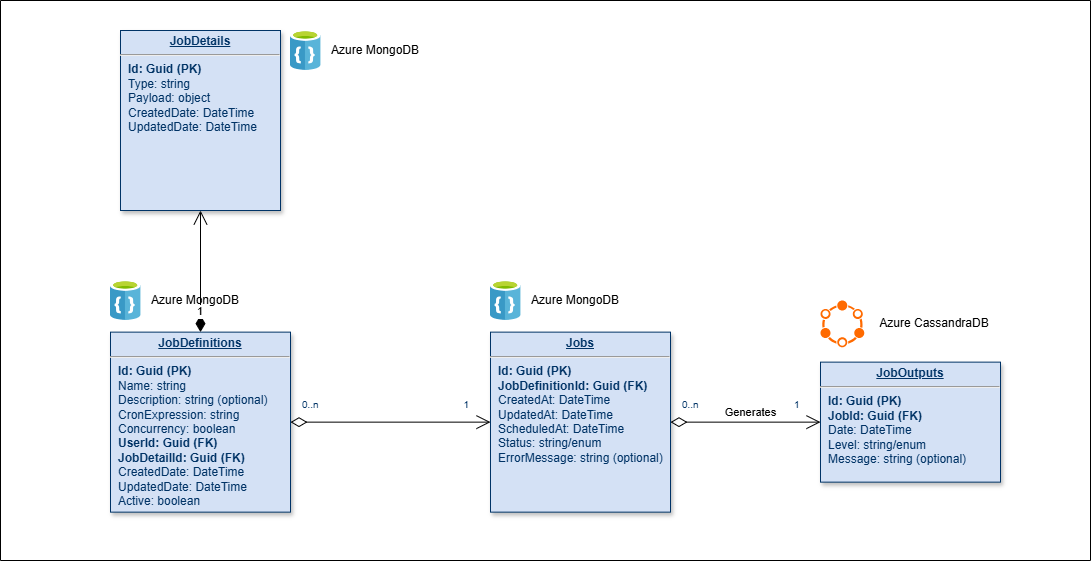

The diagram above was exported from draw.io. Its source (the exported page's mxGraphModel, read from the mxfile embedded in the PNG):
<mxGraphModel dx="680" dy="1636" grid="1" gridSize="10" guides="1" tooltips="1" connect="1" arrows="1" fold="1" page="0" pageScale="1" pageWidth="826" pageHeight="1169" background="none" math="0" shadow="0">
  <root>
    <mxCell id="0" />
    <mxCell id="1" parent="0" />
    <mxCell id="LlQPnSqmXVBU5o7Ol9k0-114" parent="1" style="verticalAlign=top;align=left;overflow=fill;fontSize=12;fontFamily=Helvetica;html=1;strokeColor=#003366;shadow=1;fillColor=#D4E1F5;fontColor=#003366" value="&lt;p style=&quot;margin: 0px; margin-top: 4px; text-align: center; text-decoration: underline;&quot;&gt;&lt;strong&gt;JobDefinitions&lt;/strong&gt;&lt;/p&gt;&lt;hr&gt;&lt;p style=&quot;margin: 0px; margin-left: 8px;&quot;&gt;&lt;b&gt;Id: Guid (PK)&lt;/b&gt;&lt;/p&gt;&lt;p style=&quot;margin: 0px; margin-left: 8px;&quot;&gt;Name: string&lt;/p&gt;&lt;p style=&quot;margin: 0px; margin-left: 8px;&quot;&gt;Description: string (optional)&lt;/p&gt;&lt;p style=&quot;margin: 0px; margin-left: 8px;&quot;&gt;CronExpression: string&lt;/p&gt;&lt;p style=&quot;margin: 0px; margin-left: 8px;&quot;&gt;Concurrency: boolean&lt;/p&gt;&lt;p style=&quot;margin: 0px; margin-left: 8px;&quot;&gt;&lt;b&gt;UserId: Guid (FK)&lt;/b&gt;&lt;/p&gt;&lt;p style=&quot;margin: 0px; margin-left: 8px;&quot;&gt;&lt;b&gt;JobDetailId: Guid (FK)&amp;nbsp;&lt;/b&gt;&lt;/p&gt;&lt;p style=&quot;margin: 0px; margin-left: 8px;&quot;&gt;CreatedDate: DateTime&lt;/p&gt;&lt;p style=&quot;margin: 0px; margin-left: 8px;&quot;&gt;UpdatedDate: DateTime&lt;/p&gt;&lt;p style=&quot;margin: 0px; margin-left: 8px;&quot;&gt;Active: boolean&lt;/p&gt;" vertex="1">
      <mxGeometry height="180" width="180" x="1020" y="-158.36" as="geometry" />
    </mxCell>
    <mxCell id="LlQPnSqmXVBU5o7Ol9k0-116" parent="1" style="verticalAlign=top;align=left;overflow=fill;fontSize=12;fontFamily=Helvetica;html=1;strokeColor=#003366;shadow=1;fillColor=#D4E1F5;fontColor=#003366" value="&lt;p style=&quot;margin: 0px; margin-top: 4px; text-align: center; text-decoration: underline;&quot;&gt;&lt;strong&gt;JobDetails&lt;/strong&gt;&lt;/p&gt;&lt;hr&gt;&lt;p style=&quot;margin: 0px; margin-left: 8px;&quot;&gt;&lt;b&gt;Id: Guid (PK)&lt;/b&gt;&lt;/p&gt;&lt;p style=&quot;margin: 0px; margin-left: 8px;&quot;&gt;Type: string&lt;/p&gt;&lt;p style=&quot;margin: 0px; margin-left: 8px;&quot;&gt;Payload: object&amp;nbsp;&lt;/p&gt;&lt;p style=&quot;margin: 0px; margin-left: 8px;&quot;&gt;CreatedDate: DateTime&lt;/p&gt;&lt;p style=&quot;margin: 0px; margin-left: 8px;&quot;&gt;UpdatedDate: DateTime&lt;/p&gt;" vertex="1">
      <mxGeometry height="180" width="160.0000000000001" x="1030" y="-460" as="geometry" />
    </mxCell>
    <mxCell id="LlQPnSqmXVBU5o7Ol9k0-137" parent="1" style="swimlane;startSize=0;" value="" vertex="1">
      <mxGeometry height="560" width="1090" x="910" y="-490" as="geometry" />
    </mxCell>
    <mxCell id="LlQPnSqmXVBU5o7Ol9k0-152" connectable="0" parent="LlQPnSqmXVBU5o7Ol9k0-137" style="group" value="" vertex="1">
      <mxGeometry height="40" width="210" x="110" y="280" as="geometry" />
    </mxCell>
    <mxCell id="LlQPnSqmXVBU5o7Ol9k0-153" parent="LlQPnSqmXVBU5o7Ol9k0-152" style="shape=image;verticalLabelPosition=bottom;labelBackgroundColor=#ffffff;verticalAlign=top;aspect=fixed;imageAspect=0;image=data:image/svg+xml,(base64 omitted: 5180 chars);" value="" vertex="1">
      <mxGeometry height="40" width="30.4" as="geometry" />
    </mxCell>
    <mxCell id="LlQPnSqmXVBU5o7Ol9k0-154" parent="LlQPnSqmXVBU5o7Ol9k0-152" style="text;html=1;whiteSpace=wrap;strokeColor=none;fillColor=none;align=center;verticalAlign=middle;rounded=0;" value="Azure MongoDB" vertex="1">
      <mxGeometry height="30" width="170" y="5" as="geometry" />
    </mxCell>
    <mxCell id="LlQPnSqmXVBU5o7Ol9k0-115" parent="LlQPnSqmXVBU5o7Ol9k0-137" style="verticalAlign=top;align=left;overflow=fill;fontSize=12;fontFamily=Helvetica;html=1;strokeColor=#003366;shadow=1;fillColor=#D4E1F5;fontColor=#003366" value="&lt;p style=&quot;margin: 0px; margin-top: 4px; text-align: center; text-decoration: underline;&quot;&gt;&lt;strong&gt;Jobs&lt;/strong&gt;&lt;/p&gt;&lt;hr&gt;&lt;p style=&quot;margin: 0px; margin-left: 8px;&quot;&gt;&lt;b&gt;Id: Guid (PK)&lt;/b&gt;&lt;/p&gt;&lt;p style=&quot;margin: 0px; margin-left: 8px;&quot;&gt;&lt;b&gt;JobDefinitionId: Guid (FK)&lt;/b&gt;&lt;/p&gt;&lt;p style=&quot;margin: 0px; margin-left: 8px;&quot;&gt;&lt;span style=&quot;background-color: transparent; color: light-dark(rgb(0, 51, 102), rgb(161, 205, 249));&quot;&gt;CreatedAt: DateTime&lt;/span&gt;&lt;/p&gt;&lt;p style=&quot;margin: 0px; margin-left: 8px;&quot;&gt;UpdatedAt: DateTime&lt;/p&gt;&lt;p style=&quot;margin: 0px; margin-left: 8px;&quot;&gt;ScheduledAt: DateTime&lt;/p&gt;&lt;p style=&quot;margin: 0px; margin-left: 8px;&quot;&gt;Status: string/enum&lt;/p&gt;&lt;p style=&quot;margin: 0px; margin-left: 8px;&quot;&gt;&lt;span style=&quot;background-color: transparent; color: light-dark(rgb(0, 51, 102), rgb(161, 205, 249));&quot;&gt;ErrorMessage: string (optional)&lt;/span&gt;&lt;/p&gt;" vertex="1">
      <mxGeometry height="180" width="180" x="490" y="331.64" as="geometry" />
    </mxCell>
    <mxCell id="LlQPnSqmXVBU5o7Ol9k0-131" parent="LlQPnSqmXVBU5o7Ol9k0-137" style="verticalAlign=top;align=left;overflow=fill;fontSize=12;fontFamily=Helvetica;html=1;strokeColor=#003366;shadow=1;fillColor=#D4E1F5;fontColor=#003366" value="&lt;p style=&quot;margin: 0px; margin-top: 4px; text-align: center; text-decoration: underline;&quot;&gt;&lt;strong&gt;JobOutputs&lt;/strong&gt;&lt;/p&gt;&lt;hr&gt;&lt;p style=&quot;margin: 0px; margin-left: 8px;&quot;&gt;&lt;b&gt;Id: Guid (PK)&lt;/b&gt;&lt;/p&gt;&lt;p style=&quot;margin: 0px; margin-left: 8px;&quot;&gt;&lt;b&gt;JobId: Guid (FK)&lt;/b&gt;&lt;/p&gt;&lt;p style=&quot;margin: 0px; margin-left: 8px;&quot;&gt;&lt;span style=&quot;background-color: transparent; color: light-dark(rgb(0, 51, 102), rgb(161, 205, 249));&quot;&gt;Date: DateTime&lt;/span&gt;&lt;/p&gt;&lt;p style=&quot;margin: 0px; margin-left: 8px;&quot;&gt;Level: string/enum&lt;/p&gt;&lt;p style=&quot;margin: 0px; margin-left: 8px;&quot;&gt;Message: string (optional)&lt;/p&gt;" vertex="1">
      <mxGeometry height="120" width="180" x="820" y="361.64" as="geometry" />
    </mxCell>
    <mxCell id="LlQPnSqmXVBU5o7Ol9k0-132" edge="1" parent="LlQPnSqmXVBU5o7Ol9k0-137" source="LlQPnSqmXVBU5o7Ol9k0-115" style="endArrow=open;endSize=12;startArrow=diamondThin;startSize=14;startFill=0;edgeStyle=orthogonalEdgeStyle;exitX=1;exitY=0.5;exitDx=0;exitDy=0;entryX=0;entryY=0.5;entryDx=0;entryDy=0;" target="LlQPnSqmXVBU5o7Ol9k0-131" value="">
      <mxGeometry x="209.3599999999999" y="1030" as="geometry">
        <mxPoint x="550" y="730" as="sourcePoint" />
        <mxPoint x="550" y="590" as="targetPoint" />
      </mxGeometry>
    </mxCell>
    <mxCell id="LlQPnSqmXVBU5o7Ol9k0-133" connectable="0" parent="LlQPnSqmXVBU5o7Ol9k0-132" style="resizable=0;align=left;verticalAlign=top;labelBackgroundColor=#ffffff;fontSize=10;strokeColor=#003366;shadow=1;fillColor=#D4E1F5;fontColor=#003366" value="0..n" vertex="1">
      <mxGeometry relative="1" x="-1" as="geometry">
        <mxPoint x="10" y="-30" as="offset" />
      </mxGeometry>
    </mxCell>
    <mxCell id="LlQPnSqmXVBU5o7Ol9k0-134" connectable="0" parent="LlQPnSqmXVBU5o7Ol9k0-132" style="resizable=0;align=right;verticalAlign=top;labelBackgroundColor=#ffffff;fontSize=10;strokeColor=#003366;shadow=1;fillColor=#D4E1F5;fontColor=#003366" value="1" vertex="1">
      <mxGeometry relative="1" x="1" as="geometry">
        <mxPoint x="-20" y="-30" as="offset" />
      </mxGeometry>
    </mxCell>
    <mxCell id="LlQPnSqmXVBU5o7Ol9k0-136" connectable="0" parent="LlQPnSqmXVBU5o7Ol9k0-132" style="edgeLabel;html=1;align=center;verticalAlign=middle;resizable=0;points=[];" value="Generates" vertex="1">
      <mxGeometry relative="1" as="geometry">
        <mxPoint x="5" y="-10" as="offset" />
      </mxGeometry>
    </mxCell>
    <mxCell id="LlQPnSqmXVBU5o7Ol9k0-155" connectable="0" parent="LlQPnSqmXVBU5o7Ol9k0-137" style="group" value="" vertex="1">
      <mxGeometry height="40" width="210" x="490" y="280" as="geometry" />
    </mxCell>
    <mxCell id="LlQPnSqmXVBU5o7Ol9k0-156" parent="LlQPnSqmXVBU5o7Ol9k0-155" style="shape=image;verticalLabelPosition=bottom;labelBackgroundColor=#ffffff;verticalAlign=top;aspect=fixed;imageAspect=0;image=data:image/svg+xml,(base64 omitted: 5180 chars);" value="" vertex="1">
      <mxGeometry height="40" width="30.4" as="geometry" />
    </mxCell>
    <mxCell id="LlQPnSqmXVBU5o7Ol9k0-157" parent="LlQPnSqmXVBU5o7Ol9k0-155" style="text;html=1;whiteSpace=wrap;strokeColor=none;fillColor=none;align=center;verticalAlign=middle;rounded=0;" value="Azure MongoDB" vertex="1">
      <mxGeometry height="30" width="170" y="5" as="geometry" />
    </mxCell>
    <mxCell id="LlQPnSqmXVBU5o7Ol9k0-162" connectable="0" parent="LlQPnSqmXVBU5o7Ol9k0-137" style="group" value="" vertex="1">
      <mxGeometry height="46.80000000000001" width="183.79999999999995" x="820" y="300" as="geometry" />
    </mxCell>
    <mxCell id="LlQPnSqmXVBU5o7Ol9k0-148" parent="LlQPnSqmXVBU5o7Ol9k0-162" style="points=[];aspect=fixed;html=1;align=center;shadow=0;dashed=0;fillColor=#FF6A00;strokeColor=none;shape=mxgraph.alibaba_cloud.cassandra_wide-column_database_01;" value="" vertex="1">
      <mxGeometry height="46.800000000000004" width="43.8" as="geometry" />
    </mxCell>
    <mxCell id="LlQPnSqmXVBU5o7Ol9k0-161" parent="LlQPnSqmXVBU5o7Ol9k0-162" style="text;html=1;whiteSpace=wrap;strokeColor=none;fillColor=none;align=center;verticalAlign=middle;rounded=0;" value="Azure CassandraDB" vertex="1">
      <mxGeometry height="30" width="140" x="43.799999999999955" y="8.399999999999977" as="geometry" />
    </mxCell>
    <mxCell id="LlQPnSqmXVBU5o7Ol9k0-143" edge="1" parent="1" source="LlQPnSqmXVBU5o7Ol9k0-114" style="endArrow=open;endSize=12;startArrow=diamondThin;startSize=14;startFill=1;edgeStyle=orthogonalEdgeStyle;align=left;verticalAlign=bottom;exitX=0.5;exitY=0;exitDx=0;exitDy=0;entryX=0.5;entryY=1;entryDx=0;entryDy=0;" target="LlQPnSqmXVBU5o7Ol9k0-116" value="1">
      <mxGeometry relative="1" x="-0.8181818181818175" y="4.999999999999702" as="geometry">
        <mxPoint as="offset" />
        <mxPoint x="1270" y="-220" as="sourcePoint" />
        <mxPoint x="1380" y="-220" as="targetPoint" />
      </mxGeometry>
    </mxCell>
    <mxCell id="LlQPnSqmXVBU5o7Ol9k0-144" edge="1" parent="1" source="LlQPnSqmXVBU5o7Ol9k0-114" style="endArrow=open;endSize=12;startArrow=diamondThin;startSize=14;startFill=0;edgeStyle=orthogonalEdgeStyle;exitX=1;exitY=0.5;exitDx=0;exitDy=0;entryX=0;entryY=0.5;entryDx=0;entryDy=0;" target="LlQPnSqmXVBU5o7Ol9k0-115" value="">
      <mxGeometry x="1119.36" y="540" as="geometry">
        <mxPoint x="1340" y="-90" as="sourcePoint" />
        <mxPoint x="1490" y="-90" as="targetPoint" />
      </mxGeometry>
    </mxCell>
    <mxCell id="LlQPnSqmXVBU5o7Ol9k0-145" connectable="0" parent="LlQPnSqmXVBU5o7Ol9k0-144" style="resizable=0;align=left;verticalAlign=top;labelBackgroundColor=#ffffff;fontSize=10;strokeColor=#003366;shadow=1;fillColor=#D4E1F5;fontColor=#003366" value="0..n" vertex="1">
      <mxGeometry relative="1" x="-1" as="geometry">
        <mxPoint x="10" y="-30" as="offset" />
      </mxGeometry>
    </mxCell>
    <mxCell id="LlQPnSqmXVBU5o7Ol9k0-146" connectable="0" parent="LlQPnSqmXVBU5o7Ol9k0-144" style="resizable=0;align=right;verticalAlign=top;labelBackgroundColor=#ffffff;fontSize=10;strokeColor=#003366;shadow=1;fillColor=#D4E1F5;fontColor=#003366" value="1" vertex="1">
      <mxGeometry relative="1" x="1" as="geometry">
        <mxPoint x="-20" y="-30" as="offset" />
      </mxGeometry>
    </mxCell>
    <mxCell id="LlQPnSqmXVBU5o7Ol9k0-149" connectable="0" parent="1" style="group" value="" vertex="1">
      <mxGeometry height="40" width="210" x="1200" y="-460" as="geometry" />
    </mxCell>
    <mxCell id="LlQPnSqmXVBU5o7Ol9k0-150" parent="LlQPnSqmXVBU5o7Ol9k0-149" style="shape=image;verticalLabelPosition=bottom;labelBackgroundColor=#ffffff;verticalAlign=top;aspect=fixed;imageAspect=0;image=data:image/svg+xml,(base64 omitted: 5180 chars);" value="" vertex="1">
      <mxGeometry height="40" width="30.4" as="geometry" />
    </mxCell>
    <mxCell id="LlQPnSqmXVBU5o7Ol9k0-151" parent="LlQPnSqmXVBU5o7Ol9k0-149" style="text;html=1;whiteSpace=wrap;strokeColor=none;fillColor=none;align=center;verticalAlign=middle;rounded=0;" value="Azure MongoDB" vertex="1">
      <mxGeometry height="30" width="170" y="5" as="geometry" />
    </mxCell>
  </root>
</mxGraphModel>